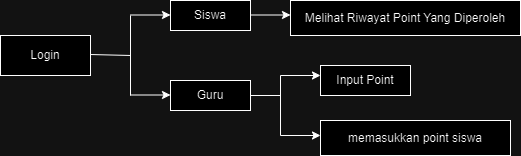

The diagram above was exported from draw.io. Its source (the exported page's mxGraphModel, read from the mxfile embedded in the PNG):
<mxGraphModel dx="1434" dy="772" grid="1" gridSize="10" guides="1" tooltips="1" connect="1" arrows="1" fold="1" page="1" pageScale="1" pageWidth="850" pageHeight="1100" math="0" shadow="0">
  <root>
    <mxCell id="0" />
    <mxCell id="1" parent="0" />
    <mxCell id="Cspv85Hk_I-pEnpLFMCY-1" value="" style="rounded=0;whiteSpace=wrap;html=1;" vertex="1" parent="1">
      <mxGeometry x="30" y="220" width="90" height="40" as="geometry" />
    </mxCell>
    <mxCell id="Cspv85Hk_I-pEnpLFMCY-2" value="Login" style="text;strokeColor=none;align=center;fillColor=none;html=1;verticalAlign=middle;whiteSpace=wrap;rounded=0;" vertex="1" parent="1">
      <mxGeometry x="45" y="225" width="60" height="30" as="geometry" />
    </mxCell>
    <mxCell id="Cspv85Hk_I-pEnpLFMCY-8" value="" style="endArrow=none;html=1;rounded=0;" edge="1" parent="1">
      <mxGeometry width="50" height="50" relative="1" as="geometry">
        <mxPoint x="160" y="280" as="sourcePoint" />
        <mxPoint x="160" y="200" as="targetPoint" />
        <Array as="points">
          <mxPoint x="160" y="240" />
          <mxPoint x="160" y="250" />
        </Array>
      </mxGeometry>
    </mxCell>
    <mxCell id="Cspv85Hk_I-pEnpLFMCY-9" value="" style="endArrow=classic;html=1;rounded=0;" edge="1" parent="1">
      <mxGeometry width="50" height="50" relative="1" as="geometry">
        <mxPoint x="160" y="279.5" as="sourcePoint" />
        <mxPoint x="200" y="279.5" as="targetPoint" />
      </mxGeometry>
    </mxCell>
    <mxCell id="Cspv85Hk_I-pEnpLFMCY-10" value="" style="rounded=0;whiteSpace=wrap;html=1;" vertex="1" parent="1">
      <mxGeometry x="200" y="185" width="80" height="30" as="geometry" />
    </mxCell>
    <mxCell id="Cspv85Hk_I-pEnpLFMCY-11" value="Siswa" style="text;strokeColor=none;align=center;fillColor=none;html=1;verticalAlign=middle;whiteSpace=wrap;rounded=0;" vertex="1" parent="1">
      <mxGeometry x="210" y="185" width="60" height="30" as="geometry" />
    </mxCell>
    <mxCell id="Cspv85Hk_I-pEnpLFMCY-13" value="" style="rounded=0;whiteSpace=wrap;html=1;" vertex="1" parent="1">
      <mxGeometry x="200" y="265" width="80" height="30" as="geometry" />
    </mxCell>
    <mxCell id="Cspv85Hk_I-pEnpLFMCY-14" value="Guru" style="text;strokeColor=none;align=center;fillColor=none;html=1;verticalAlign=middle;whiteSpace=wrap;rounded=0;" vertex="1" parent="1">
      <mxGeometry x="210" y="265" width="60" height="30" as="geometry" />
    </mxCell>
    <mxCell id="Cspv85Hk_I-pEnpLFMCY-16" value="" style="endArrow=classic;html=1;rounded=0;" edge="1" parent="1">
      <mxGeometry width="50" height="50" relative="1" as="geometry">
        <mxPoint x="280" y="199.5" as="sourcePoint" />
        <mxPoint x="320" y="199.5" as="targetPoint" />
      </mxGeometry>
    </mxCell>
    <mxCell id="Cspv85Hk_I-pEnpLFMCY-18" value="" style="endArrow=classic;html=1;rounded=0;" edge="1" parent="1">
      <mxGeometry width="50" height="50" relative="1" as="geometry">
        <mxPoint x="310" y="260" as="sourcePoint" />
        <mxPoint x="350" y="260" as="targetPoint" />
      </mxGeometry>
    </mxCell>
    <mxCell id="Cspv85Hk_I-pEnpLFMCY-19" value="" style="rounded=0;whiteSpace=wrap;html=1;" vertex="1" parent="1">
      <mxGeometry x="320" y="185" width="230" height="35" as="geometry" />
    </mxCell>
    <mxCell id="Cspv85Hk_I-pEnpLFMCY-20" value="Melihat Riwayat Point Yang Diperoleh" style="text;strokeColor=none;align=center;fillColor=none;html=1;verticalAlign=middle;whiteSpace=wrap;rounded=0;" vertex="1" parent="1">
      <mxGeometry x="330" y="190" width="210" height="25" as="geometry" />
    </mxCell>
    <mxCell id="Cspv85Hk_I-pEnpLFMCY-21" value="" style="rounded=0;whiteSpace=wrap;html=1;" vertex="1" parent="1">
      <mxGeometry x="350" y="250" width="90" height="30" as="geometry" />
    </mxCell>
    <mxCell id="Cspv85Hk_I-pEnpLFMCY-22" value="Input Point" style="text;strokeColor=none;align=center;fillColor=none;html=1;verticalAlign=middle;whiteSpace=wrap;rounded=0;" vertex="1" parent="1">
      <mxGeometry x="365" y="250" width="60" height="30" as="geometry" />
    </mxCell>
    <mxCell id="Cspv85Hk_I-pEnpLFMCY-23" value="" style="endArrow=classic;html=1;rounded=0;" edge="1" parent="1">
      <mxGeometry width="50" height="50" relative="1" as="geometry">
        <mxPoint x="310" y="320" as="sourcePoint" />
        <mxPoint x="350" y="320" as="targetPoint" />
      </mxGeometry>
    </mxCell>
    <mxCell id="Cspv85Hk_I-pEnpLFMCY-24" value="" style="rounded=0;whiteSpace=wrap;html=1;" vertex="1" parent="1">
      <mxGeometry x="350" y="305" width="190" height="35" as="geometry" />
    </mxCell>
    <mxCell id="Cspv85Hk_I-pEnpLFMCY-25" value="memasukkan point siswa" style="text;strokeColor=none;align=center;fillColor=none;html=1;verticalAlign=middle;whiteSpace=wrap;rounded=0;" vertex="1" parent="1">
      <mxGeometry x="340" y="310" width="210" height="25" as="geometry" />
    </mxCell>
    <mxCell id="Cspv85Hk_I-pEnpLFMCY-28" value="" style="endArrow=classic;html=1;rounded=0;" edge="1" parent="1">
      <mxGeometry width="50" height="50" relative="1" as="geometry">
        <mxPoint x="160" y="199.5" as="sourcePoint" />
        <mxPoint x="200" y="199.5" as="targetPoint" />
      </mxGeometry>
    </mxCell>
    <mxCell id="Cspv85Hk_I-pEnpLFMCY-29" value="" style="endArrow=none;html=1;rounded=0;" edge="1" parent="1">
      <mxGeometry width="50" height="50" relative="1" as="geometry">
        <mxPoint x="120" y="239" as="sourcePoint" />
        <mxPoint x="160" y="240" as="targetPoint" />
      </mxGeometry>
    </mxCell>
    <mxCell id="Cspv85Hk_I-pEnpLFMCY-30" value="" style="endArrow=none;html=1;rounded=0;" edge="1" parent="1">
      <mxGeometry width="50" height="50" relative="1" as="geometry">
        <mxPoint x="310" y="320" as="sourcePoint" />
        <mxPoint x="310" y="260" as="targetPoint" />
        <Array as="points">
          <mxPoint x="310" y="290" />
          <mxPoint x="310" y="300" />
        </Array>
      </mxGeometry>
    </mxCell>
    <mxCell id="Cspv85Hk_I-pEnpLFMCY-32" value="" style="endArrow=none;html=1;rounded=0;" edge="1" parent="1">
      <mxGeometry width="50" height="50" relative="1" as="geometry">
        <mxPoint x="280" y="280" as="sourcePoint" />
        <mxPoint x="310" y="280" as="targetPoint" />
      </mxGeometry>
    </mxCell>
  </root>
</mxGraphModel>